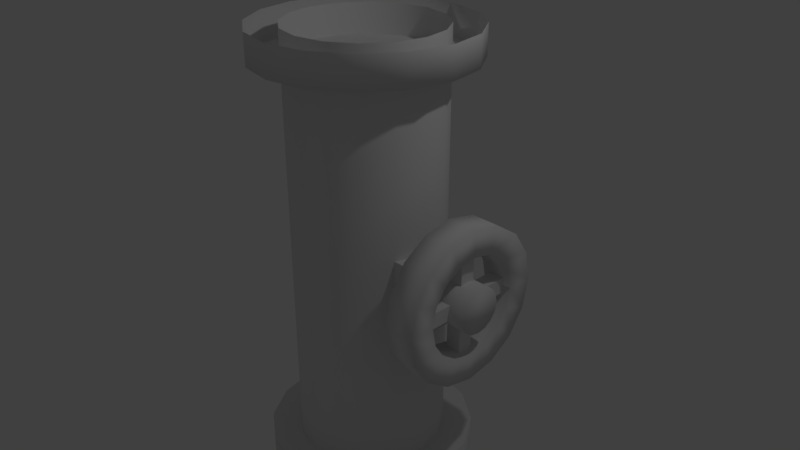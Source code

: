 # Source: CoolantPipesValve.blend  (saved by Blender 2.79.0; exported with 4.5.12 LTS)
import bpy
from mathutils import Matrix  # noqa: F401  (used for matrix-valued properties, if any)

bpy.ops.wm.read_factory_settings(use_empty=True)
scene = bpy.context.scene
scene.name = 'Scene'

# ---- collections
col_collection_1 = bpy.data.collections.new('Collection 1'); scene.collection.children.link(col_collection_1)

# ---- world
world_world = bpy.data.worlds.new('World'); scene.world = world_world
world_world.color = (0.05088, 0.05088, 0.05088)
world_world.use_sun_shadow = False
world_world.sun_shadow_jitter_overblur = 0.0
world_world.cycles.sampling_method = 'MANUAL'

# ---- cameras
cam_camera = bpy.data.cameras.new('Camera')
cam_camera.clip_end = 100.0
cam_camera.lens = 35.0
cam_camera.sensor_width = 32.0
cam_camera.sensor_height = 18.0
cam_camera.ortho_scale = 7.314
cam_camera.dof.focus_distance = 0.0
cam_camera.dof.aperture_fstop = 128.0

# ---- lights
light_lamp = bpy.data.lights.new('Lamp', 'POINT')
light_lamp.transmission_factor = 0.0
light_lamp.cutoff_distance = 30.0
light_lamp.energy = 100.0
light_lamp.shadow_buffer_clip_start = 1.001
light_lamp.shadow_soft_size = 0.1
light_lamp.shadow_maximum_resolution = 0.006
light_lamp.use_absolute_resolution = True

# ---- meshes
me_cylinder = bpy.data.meshes.new('Cylinder')
me_cylinder.from_pydata([(0.0, 1.0, -3.0), (0.0, 1.0, 3.0), (0.3827, 0.9239, -3.0), (0.3827, 0.9239, 3.0), (0.7071, 0.7071, -3.0), (0.7071, 0.7071, 3.0), (0.9239, 0.3827, -3.0), (0.9239, 0.3827, 3.0), (1.0, -4.371e-08, -3.0), (1.0, -4.371e-08, 3.0), (0.9239, -0.3827, -3.0), (0.9239, -0.3827, 3.0), (0.7071, -0.7071, -3.0), (0.7071, -0.7071, 3.0), (0.3827, -0.9239, -3.0), (0.3827, -0.9239, 3.0), (1.51e-07, -1.0, -3.0), (1.51e-07, -1.0, 3.0), (-0.3827, -0.9239, -3.0), (-0.3827, -0.9239, 3.0), (-0.7071, -0.7071, -3.0), (-0.7071, -0.7071, 3.0), (-0.9239, -0.3827, -3.0), (-0.9239, -0.3827, 3.0), (-1.0, 1.192e-08, -3.0), (-1.0, 1.192e-08, 3.0), (-0.9239, 0.3827, -3.0), (-0.9239, 0.3827, 3.0), (-0.7071, 0.7071, -3.0), (-0.7071, 0.7071, 3.0), (-0.3827, 0.9239, -3.0), (-0.3827, 0.9239, 3.0), (0.6, -0.4, -0.4), (0.6, -0.4, 0.4), (0.6, 0.4, -0.4), (0.6, 0.4, 0.4), (1.4, -0.4, -0.4), (1.4, -0.4, 0.4), (1.4, 0.4, -0.4), (1.4, 0.4, 0.4), (1.4, 1.0, -3.894e-08), (1.8, 1.0, 3.894e-08), (1.4, 0.9239, -0.3827), (1.8, 0.9239, -0.3827), (1.4, 0.7071, -0.7071), (1.8, 0.7071, -0.7071), (1.4, 0.3827, -0.9239), (1.8, 0.3827, -0.9239), (1.4, -7.058e-08, -1.0), (1.8, -1.684e-08, -1.0), (1.4, -0.3827, -0.9239), (1.8, -0.3827, -0.9239), (1.4, -0.7071, -0.7071), (1.8, -0.7071, -0.7071), (1.4, -0.9239, -0.3827), (1.8, -0.9239, -0.3827), (1.4, -1.0, -1.899e-07), (1.8, -1.0, -1.121e-07), (1.4, -0.9239, 0.3827), (1.8, -0.9239, 0.3827), (1.4, -0.7071, 0.7071), (1.8, -0.7071, 0.7071), (1.4, -0.3827, 0.9239), (1.8, -0.3827, 0.9239), (1.4, -1.495e-08, 1.0), (1.8, 3.88e-08, 1.0), (1.4, 0.3827, 0.9239), (1.8, 0.3827, 0.9239), (1.4, 0.7071, 0.7071), (1.8, 0.7071, 0.7071), (1.4, 0.9239, 0.3827), (1.8, 0.9239, 0.3827), (1.4, 0.6537, -6.867e-08), (1.4, 0.604, -0.2502), (1.8, 0.604, -0.2502), (1.8, 0.6537, -1.775e-08), (1.4, 0.4623, -0.4623), (1.8, 0.4623, -0.4623), (1.4, 0.2502, -0.604), (1.8, 0.2502, -0.604), (1.4, -5.388e-08, -0.6537), (1.8, -1.875e-08, -0.6537), (1.4, -0.2502, -0.604), (1.8, -0.2502, -0.604), (1.4, -0.4623, -0.4623), (1.8, -0.4623, -0.4623), (1.4, -0.604, -0.2502), (1.8, -0.604, -0.2502), (1.4, -0.6537, -1.674e-07), (1.8, -0.6537, -1.165e-07), (1.4, -0.604, 0.2502), (1.8, -0.604, 0.2502), (1.4, -0.4623, 0.4623), (1.8, -0.4623, 0.4623), (1.4, -0.2502, 0.604), (1.8, -0.2502, 0.604), (1.4, -1.751e-08, 0.6537), (1.8, 1.762e-08, 0.6537), (1.4, 0.2502, 0.604), (1.8, 0.2502, 0.604), (1.4, 0.4623, 0.4623), (1.8, 0.4623, 0.4623), (1.4, 0.604, 0.2502), (1.8, 0.604, 0.2502), (1.5, -0.1, -0.8), (1.5, -0.1, 0.8), (1.5, 0.1, -0.8), (1.5, 0.1, 0.8), (1.7, -0.1, -0.8), (1.7, -0.1, 0.8), (1.7, 0.1, -0.8), (1.7, 0.1, 0.8), (1.5, -0.8, 0.1), (1.5, 0.8, 0.1), (1.5, -0.8, -0.1), (1.5, 0.8, -0.1), (1.7, -0.8, 0.1), (1.7, 0.8, 0.1), (1.7, -0.8, -0.1), (1.7, 0.8, -0.1), (1.3, 0.3, -5.841e-08), (1.9, 0.3, 5.841e-08), (1.3, 0.2772, -0.1148), (1.9, 0.2772, -0.1148), (1.3, 0.2121, -0.2121), (1.9, 0.2121, -0.2121), (1.3, 0.1148, -0.2772), (1.9, 0.1148, -0.2772), (1.3, -5.342e-08, -0.3), (1.9, 2.719e-08, -0.3), (1.3, -0.1148, -0.2772), (1.9, -0.1148, -0.2772), (1.3, -0.2121, -0.2121), (1.9, -0.2121, -0.2121), (1.3, -0.2772, -0.1148), (1.9, -0.2772, -0.1148), (1.3, -0.3, -1.037e-07), (1.9, -0.3, 1.311e-08), (1.3, -0.2772, 0.1148), (1.9, -0.2772, 0.1148), (1.3, -0.2121, 0.2121), (1.9, -0.2121, 0.2121), (1.3, -0.1148, 0.2772), (1.9, -0.1148, 0.2772), (1.3, -3.673e-08, 0.3), (1.9, 4.389e-08, 0.3), (1.3, 0.1148, 0.2772), (1.9, 0.1148, 0.2772), (1.3, 0.2121, 0.2121), (1.9, 0.2121, 0.2121), (1.3, 0.2772, 0.1148), (1.9, 0.2772, 0.1148), (4.62e-09, 1.4, -2.6), (6.502e-08, 1.4, -3.0), (-0.5358, 1.293, -2.6), (-0.5358, 1.293, -3.0), (-0.9899, 0.9899, -2.6), (-0.9899, 0.9899, -3.0), (-1.293, 0.5358, -2.6), (-1.293, 0.5358, -3.0), (-1.4, -1.329e-07, -2.6), (-1.4, -2.538e-08, -3.0), (-1.293, -0.5358, -2.6), (-1.293, -0.5358, -3.0), (-0.9899, -0.9899, -2.6), (-0.9899, -0.9899, -3.0), (-0.5358, -1.293, -2.6), (-0.5358, -1.293, -3.0), (-2.068e-07, -1.4, -2.6), (-1.464e-07, -1.4, -3.0), (0.5358, -1.293, -2.6), (0.5358, -1.293, -3.0), (0.9899, -0.9899, -2.6), (0.9899, -0.9899, -3.0), (1.293, -0.5358, -2.6), (1.293, -0.5358, -3.0), (1.4, -5.498e-08, -2.6), (1.4, 5.251e-08, -3.0), (1.293, 0.5358, -2.6), (1.293, 0.5358, -3.0), (0.9899, 0.9899, -2.6), (0.9899, 0.9899, -3.0), (0.5358, 1.293, -2.6), (0.5358, 1.293, -3.0), (-4.992e-08, 1.4, 2.6), (-4.992e-08, 1.4, 3.0), (0.5358, 1.293, 2.6), (0.5358, 1.293, 3.0), (0.9899, 0.9899, 2.6), (0.9899, 0.9899, 3.0), (1.293, 0.5358, 2.6), (1.293, 0.5358, 3.0), (1.4, -5.226e-08, 2.6), (1.4, -5.226e-08, 3.0), (1.293, -0.5358, 2.6), (1.293, -0.5358, 3.0), (0.9899, -0.9899, 2.6), (0.9899, -0.9899, 3.0), (0.5358, -1.293, 2.6), (0.5358, -1.293, 3.0), (1.615e-07, -1.4, 2.6), (1.615e-07, -1.4, 3.0), (-0.5358, -1.293, 2.6), (-0.5358, -1.293, 3.0), (-0.9899, -0.9899, 2.6), (-0.9899, -0.9899, 3.0), (-1.293, -0.5358, 2.6), (-1.293, -0.5358, 3.0), (-1.4, 2.564e-08, 2.6), (-1.4, 2.564e-08, 3.0), (-1.293, 0.5358, 2.6), (-1.293, 0.5358, 3.0), (-0.9899, 0.9899, 2.6), (-0.9899, 0.9899, 3.0), (-0.5358, 1.293, 2.6), (-0.5358, 1.293, 3.0)], [], [(0, 1, 3, 2), (2, 3, 5, 4), (4, 5, 7, 6), (6, 7, 9, 8), (8, 9, 11, 10), (10, 11, 13, 12), (12, 13, 15, 14), (14, 15, 17, 16), (16, 17, 19, 18), (18, 19, 21, 20), (20, 21, 23, 22), (22, 23, 25, 24), (24, 25, 27, 26), (26, 27, 29, 28), (28, 29, 31, 30), (30, 31, 1, 0), (32, 33, 35, 34), (34, 35, 39, 38), (38, 39, 37, 36), (36, 37, 33, 32), (34, 38, 36, 32), (39, 35, 33, 37), (40, 41, 43, 42), (42, 43, 45, 44), (44, 45, 47, 46), (46, 47, 49, 48), (48, 49, 51, 50), (50, 51, 53, 52), (52, 53, 55, 54), (54, 55, 57, 56), (56, 57, 59, 58), (58, 59, 61, 60), (60, 61, 63, 62), (62, 63, 65, 64), (64, 65, 67, 66), (66, 67, 69, 68), (59, 57, 89, 91), (68, 69, 71, 70), (70, 71, 41, 40), (56, 58, 90, 88), (102, 103, 101, 100), (72, 75, 103, 102), (48, 50, 82, 80), (66, 68, 100, 98), (40, 42, 73, 72), (51, 49, 81, 83), (69, 67, 99, 101), (43, 41, 75, 74), (58, 60, 92, 90), (61, 59, 91, 93), (50, 52, 84, 82), (68, 70, 102, 100), (53, 51, 83, 85), (71, 69, 101, 103), (42, 44, 76, 73), (60, 62, 94, 92), (45, 43, 74, 77), (63, 61, 93, 95), (52, 54, 86, 84), (70, 40, 72, 102), (55, 53, 85, 87), (41, 71, 103, 75), (44, 46, 78, 76), (62, 64, 96, 94), (47, 45, 77, 79), (65, 63, 95, 97), (54, 56, 88, 86), (57, 55, 87, 89), (46, 48, 80, 78), (64, 66, 98, 96), (49, 47, 79, 81), (67, 65, 97, 99), (100, 101, 99, 98), (98, 99, 97, 96), (96, 97, 95, 94), (94, 95, 93, 92), (92, 93, 91, 90), (90, 91, 89, 88), (88, 89, 87, 86), (86, 87, 85, 84), (84, 85, 83, 82), (82, 83, 81, 80), (80, 81, 79, 78), (78, 79, 77, 76), (76, 77, 74, 73), (73, 74, 75, 72), (104, 105, 107, 106), (106, 107, 111, 110), (110, 111, 109, 108), (108, 109, 105, 104), (106, 110, 108, 104), (111, 107, 105, 109), (112, 113, 115, 114), (114, 115, 119, 118), (118, 119, 117, 116), (116, 117, 113, 112), (114, 118, 116, 112), (119, 115, 113, 117), (120, 121, 123, 122), (122, 123, 125, 124), (124, 125, 127, 126), (126, 127, 129, 128), (128, 129, 131, 130), (130, 131, 133, 132), (132, 133, 135, 134), (134, 135, 137, 136), (136, 137, 139, 138), (138, 139, 141, 140), (140, 141, 143, 142), (142, 143, 145, 144), (144, 145, 147, 146), (146, 147, 149, 148), (123, 121, 151, 149, 147, 145, 143, 141, 139, 137, 135, 133, 131, 129, 127, 125), (148, 149, 151, 150), (150, 151, 121, 120), (120, 122, 124, 126, 128, 130, 132, 134, 136, 138, 140, 142, 144, 146, 148, 150), (152, 153, 155, 154), (154, 155, 157, 156), (156, 157, 159, 158), (158, 159, 161, 160), (160, 161, 163, 162), (162, 163, 165, 164), (164, 165, 167, 166), (166, 167, 169, 168), (168, 169, 171, 170), (170, 171, 173, 172), (172, 173, 175, 174), (174, 175, 177, 176), (176, 177, 179, 178), (178, 179, 181, 180), (180, 181, 183, 182), (182, 183, 153, 152), (152, 154, 156, 158, 160, 162, 164, 166, 168, 170, 172, 174, 176, 178, 180, 182), (184, 185, 187, 186), (186, 187, 189, 188), (188, 189, 191, 190), (190, 191, 193, 192), (192, 193, 195, 194), (194, 195, 197, 196), (196, 197, 199, 198), (198, 199, 201, 200), (200, 201, 203, 202), (202, 203, 205, 204), (204, 205, 207, 206), (206, 207, 209, 208), (208, 209, 211, 210), (210, 211, 213, 212), (212, 213, 215, 214), (214, 215, 185, 184), (184, 186, 188, 190, 192, 194, 196, 198, 200, 202, 204, 206, 208, 210, 212, 214)])
me_cylinder.polygons.foreach_set('use_smooth', [1, 1, 1, 1, 1, 1, 1, 1, 1, 1, 1, 1, 1, 1, 1, 1, 0, 0, 0, 0, 0, 0, 1, 1, 1, 1, 1, 1, 1, 1, 1, 1, 1, 1, 1, 1, 1, 1, 1, 1, 1, 1, 1, 1, 1, 1, 1, 1, 1, 1, 1, 1, 1, 1, 1, 1, 1, 1, 1, 1, 1, 1, 1, 1, 1, 1, 1, 1, 1, 1, 1, 1, 1, 1, 1, 1, 1, 1, 1, 1, 1, 1, 1, 1, 1, 1, 0, 0, 0, 0, 0, 0, 0, 0, 0, 0, 0, 0, 1, 1, 1, 1, 1, 1, 1, 1, 1, 1, 1, 1, 1, 1, 1, 1, 1, 1, 1, 1, 1, 1, 1, 1, 1, 1, 1, 1, 1, 1, 1, 1, 1, 1, 0, 1, 1, 1, 1, 1, 1, 1, 1, 1, 1, 1, 1, 1, 1, 1, 1, 0])
me_cylinder.use_remesh_preserve_volume = False
me_cylinder.use_remesh_preserve_attributes = False
me_cylinder.use_mirror_vertex_groups = False
me_cylinder.update()

# ---- objects
ob_straightpipe = bpy.data.objects.new('StraightPipe', me_cylinder)
ob_lamp = bpy.data.objects.new('Lamp', light_lamp)
ob_camera = bpy.data.objects.new('Camera', cam_camera)

# ---- transforms, parenting, visibility, modifiers, constraints
ob_straightpipe.location = (0.0, 0.0, 0.0)
ob_straightpipe.lineart.crease_threshold = 0.0
ob_lamp.location = (4.076, 1.005, 5.904)
ob_lamp.rotation_euler = (0.6503, 0.05522, 1.866)
ob_lamp.lock_rotations_4d = False
ob_lamp.empty_display_type = 'ARROWS'
ob_lamp.color = (0.0, 0.0, 0.0, 0.0)
ob_lamp.lineart.crease_threshold = 0.0
ob_camera.location = (7.481, -6.508, 5.344)
ob_camera.rotation_euler = (1.109, 0.0, 0.8149)
ob_camera.lock_rotations_4d = False
ob_camera.empty_display_type = 'ARROWS'
ob_camera.color = (0.0, 0.0, 0.0, 0.0)
ob_camera.display_type = 'WIRE'
ob_camera.lineart.crease_threshold = 0.0

# ---- collection membership
col_collection_1.objects.link(ob_straightpipe)
col_collection_1.objects.link(ob_lamp)
col_collection_1.objects.link(ob_camera)

# ---- scene / render settings (as saved in the file)
scene.camera = ob_camera
scene.frame_start = 1; scene.frame_end = 250; scene.frame_set(1)
scene.render.engine = 'BLENDER_EEVEE_NEXT'
scene.render.resolution_percentage = 50
scene.render.dither_intensity = 0.0
scene.cycles.use_denoising = False
scene.cycles.samples = 128
scene.cycles.sampling_pattern = 'TABULATED_SOBOL'
scene.cycles.use_adaptive_sampling = False
scene.cycles.use_light_tree = False
scene.cycles.blur_glossy = 0.0
scene.cycles.sample_clamp_indirect = 0.0
scene.view_settings.view_transform = 'Standard'
bpy.context.view_layer.update()
